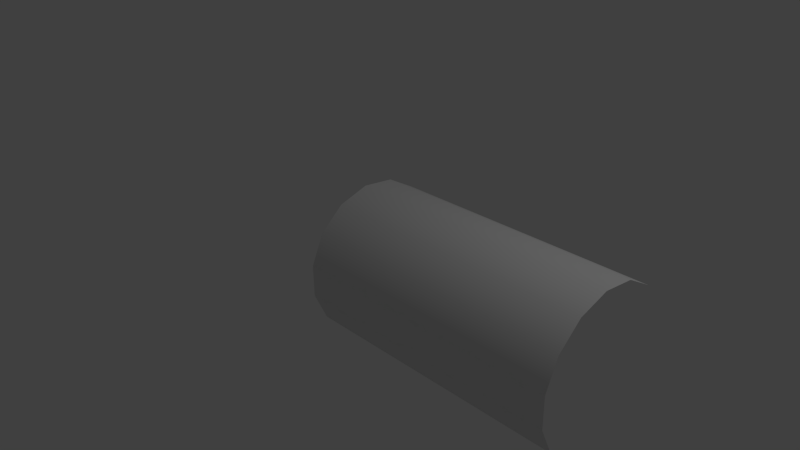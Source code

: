 # Source: dash_fill.blend  (saved by Blender 2.69.0; exported with 4.5.12 LTS)
import bpy
from mathutils import Matrix  # noqa: F401  (used for matrix-valued properties, if any)

bpy.ops.wm.read_factory_settings(use_empty=True)
scene = bpy.context.scene
scene.name = 'Scene'

# ---- collections
col_collection_1 = bpy.data.collections.new('Collection 1'); scene.collection.children.link(col_collection_1)

# ---- world
world_world = bpy.data.worlds.new('World'); scene.world = world_world
world_world.color = (0.05088, 0.05088, 0.05088)
world_world.use_sun_shadow = False
world_world.sun_shadow_jitter_overblur = 0.0
world_world.cycles.sampling_method = 'MANUAL'
world_world.cycles.sample_map_resolution = 256

# ---- cameras
cam_camera = bpy.data.cameras.new('Camera')
cam_camera.clip_end = 100.0
cam_camera.lens = 35.0
cam_camera.sensor_width = 32.0
cam_camera.sensor_height = 18.0
cam_camera.ortho_scale = 7.314
cam_camera.dof.focus_distance = 0.0
cam_camera.dof.aperture_fstop = 128.0

# ---- lights
light_lamp = bpy.data.lights.new('Lamp', 'POINT')
light_lamp.transmission_factor = 0.0
light_lamp.cutoff_distance = 30.0
light_lamp.energy = 100.0
light_lamp.shadow_buffer_clip_start = 1.001
light_lamp.shadow_soft_size = 0.1
light_lamp.shadow_maximum_resolution = 0.006
light_lamp.use_absolute_resolution = True
light_lamp.cycles.use_multiple_importance_sampling = False

# ---- meshes
me_cylinder_001 = bpy.data.meshes.new('Cylinder.001')
me_cylinder_001.from_pydata([(0.866, -0.5, 0.002013), (0.866, -0.5, 3.527), (0.5878, -0.809, 0.002013), (0.5878, -0.809, 3.527), (0.2079, -0.9781, 0.002013), (0.2079, -0.9781, 3.527), (-0.2079, -0.9781, 0.002013), (-0.2079, -0.9781, 3.527), (-0.5878, -0.809, 0.002013), (-0.5878, -0.809, 3.527), (-0.866, -0.5, 0.002013), (-0.866, -0.5, 3.527), (-0.9945, -0.1045, 0.002013), (-0.9945, -0.1045, 3.527), (-0.9511, 0.309, 0.002013), (-0.9511, 0.309, 3.527), (-0.7431, 0.6691, 0.002013), (-0.7431, 0.6691, 3.527)], [], [(0, 1, 3, 2), (2, 3, 5, 4), (4, 5, 7, 6), (6, 7, 9, 8), (8, 9, 11, 10), (10, 11, 13, 12), (12, 13, 15, 14), (14, 15, 17, 16)])
me_cylinder_001.polygons.foreach_set('use_smooth', [True] * 8)
me_cylinder_001.use_remesh_preserve_volume = False
me_cylinder_001.use_remesh_preserve_attributes = False
me_cylinder_001.use_mirror_vertex_groups = False
me_cylinder_001.update()

# ---- objects
ob_cylinder = bpy.data.objects.new('Cylinder', me_cylinder_001)
ob_lamp = bpy.data.objects.new('Lamp', light_lamp)
ob_camera = bpy.data.objects.new('Camera', cam_camera)

# ---- transforms, parenting, visibility, modifiers, constraints
ob_cylinder.location = (0.0, 0.0, 0.0)
ob_cylinder.rotation_euler = (0.0, 1.571, 0.0)
ob_cylinder.lineart.crease_threshold = 0.0
ob_lamp.location = (4.076, 1.005, 5.904)
ob_lamp.rotation_euler = (0.6503, 0.05522, 1.866)
ob_lamp.lock_rotations_4d = False
ob_lamp.empty_display_type = 'ARROWS'
ob_lamp.color = (0.0, 0.0, 0.0, 0.0)
ob_lamp.lineart.crease_threshold = 0.0
ob_camera.location = (7.481, -6.508, 5.344)
ob_camera.rotation_euler = (1.109, 0.01082, 0.8149)
ob_camera.lock_rotations_4d = False
ob_camera.empty_display_type = 'ARROWS'
ob_camera.color = (0.0, 0.0, 0.0, 0.0)
ob_camera.display_type = 'WIRE'
ob_camera.lineart.crease_threshold = 0.0

# ---- collection membership
col_collection_1.objects.link(ob_cylinder)
col_collection_1.objects.link(ob_lamp)
col_collection_1.objects.link(ob_camera)

# ---- scene / render settings (as saved in the file)
scene.camera = ob_camera
scene.frame_start = 1; scene.frame_end = 250; scene.frame_set(1)
scene.render.engine = 'BLENDER_EEVEE_NEXT'
scene.render.image_settings.color_mode = 'RGB'
scene.render.image_settings.compression = 90
scene.render.resolution_percentage = 50
scene.render.dither_intensity = 0.0
scene.cycles.use_denoising = False
scene.cycles.samples = 10
scene.cycles.sampling_pattern = 'TABULATED_SOBOL'
scene.cycles.light_sampling_threshold = 0.0
scene.cycles.use_adaptive_sampling = False
scene.cycles.use_light_tree = False
scene.cycles.blur_glossy = 0.0
scene.cycles.volume_bounces = 1
scene.cycles.pixel_filter_type = 'GAUSSIAN'
scene.cycles.sample_clamp_indirect = 0.0
scene.view_settings.view_transform = 'Standard'
bpy.context.view_layer.update()
